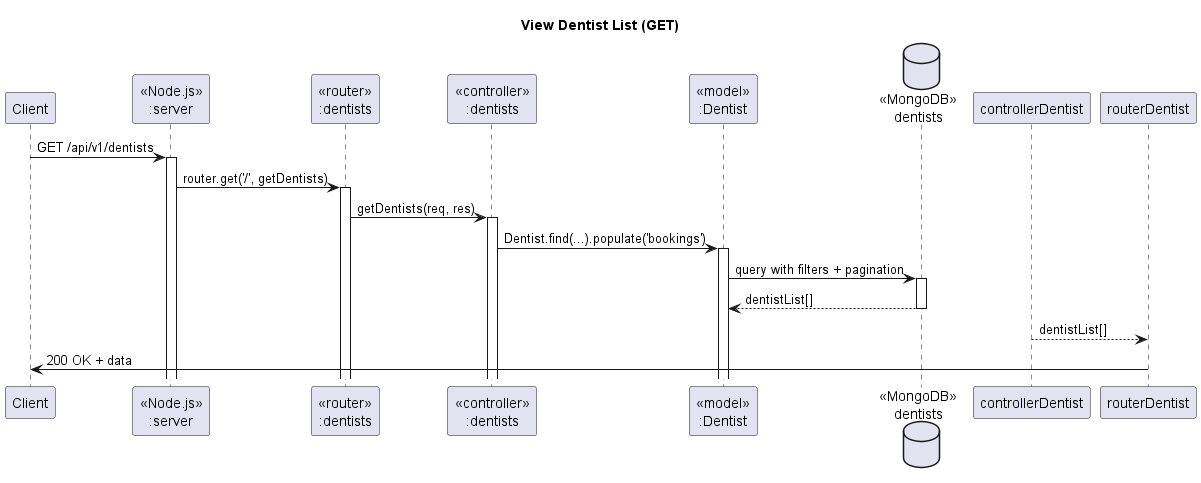

The diagram above was rendered by PlantUML. Its source (embedded in the PNG):
@startuml View Dentist List (GET)

title "View Dentist List (GET)"

participant "Client" as client
participant "<<Node.js>>\n:server" as server
participant "<<router>>\n:dentists" as routerDentists
participant "<<controller>>\n:dentists" as controllerDentists
participant "<<model>>\n:Dentist" as modelDentist
database "<<MongoDB>>\ndentists" as dentistsDB

client -> server ++ : GET /api/v1/dentists
server -> routerDentists ++ : router.get('/', getDentists)
routerDentists -> controllerDentists ++ : getDentists(req, res)
controllerDentists -> modelDentist ++ : Dentist.find(...).populate('bookings')
modelDentist -> dentistsDB ++ : query with filters + pagination
dentistsDB --> modelDentist -- : dentistList[]
controllerDentist --> routerDentist -- : dentistList[]
routerDentist -> client -- : 200 OK + data

@enduml